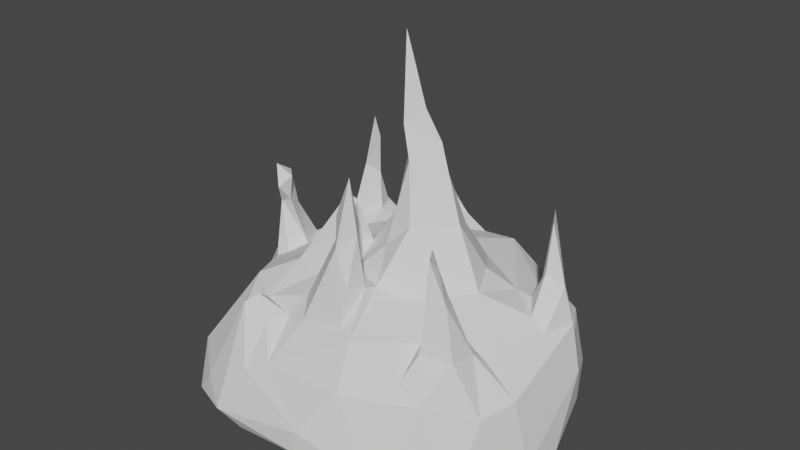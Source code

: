 # Source: CS_ss3.blend  (saved by Blender 2.80.75; exported with 4.5.12 LTS)
import bpy
from mathutils import Matrix  # noqa: F401  (used for matrix-valued properties, if any)

bpy.ops.wm.read_factory_settings(use_empty=True)
scene = bpy.context.scene
scene.name = 'Scene'

# ---- collections
col_collection = bpy.data.collections.new('Collection'); scene.collection.children.link(col_collection)

# ---- world
world_world = bpy.data.worlds.new('World'); scene.world = world_world
world_world.use_nodes = True; world_world.node_tree.nodes.clear()
_N = world_world.node_tree.nodes; _L = world_world.node_tree.links
n0 = _N.new('ShaderNodeOutputWorld'); n0.name = 'World Output'; n0.location = (300, 300)
n1 = _N.new('ShaderNodeBackground'); n1.name = 'Background'; n1.location = (10, 300)
n1.inputs[0].default_value = (0.05088, 0.05088, 0.05088, 1.0)
_L.new(n1.outputs[0], n0.inputs[0])
n0.is_active_output = True
world_world.color = (0.05088, 0.05088, 0.05088)
world_world.use_sun_shadow = False
world_world.sun_shadow_jitter_overblur = 0.0

# ---- meshes
me_icosphere = bpy.data.meshes.new('Icosphere')
me_icosphere.from_pydata([(-0.4741, -0.02863, 0.8266), (0.6913, 0.1763, 0.6045), (0.7141, -0.1704, 0.3792), (0.5199, 0.1422, 0.2875), (0.6695, -0.2355, 0.3255), (0.3695, -0.4684, 0.753), (-0.4552, -0.2993, 0.3447), (-0.7812, 0.03833, 0.4631), (0.2081, -0.61, 0.706), (-0.2092, 0.3812, 0.8629), (-0.5385, 0.08849, 0.8152), (0.6312, 0.2913, 0.3949), (-0.6521, 0.4233, 0.4358), (0.09615, -0.6943, 0.5424), (-0.2099, 0.7394, 0.5049), (-0.6702, -0.1349, 0.3971), (-0.2112, -0.6403, 0.65), (0.1697, -0.4923, 0.8516), (0.5912, -0.4403, 0.3654), (0.4668, 0.515, 0.6289), (-0.6159, -0.4752, 0.4288), (-0.6687, -0.009215, 0.7443), (-0.607, 0.4481, 0.5901), (-0.4051, -0.4526, 0.7506), (-0.4434, -0.3292, 0.8329), (-0.1946, -0.5327, 0.808), (0.5934, 0.3007, 0.6817), (0.07233, 0.7243, 0.3214), (0.5189, -0.2513, 0.8252), (-0.3131, -0.4146, 0.8143), (-0.5301, -0.08663, 0.7904), (-0.6863, 0.2886, 0.3851), (-0.0544, 0.7588, 0.4066), (-0.4218, -0.6348, 0.5262), (-0.4116, 0.6079, 0.392), (-0.456, 0.37, 0.7975), (-0.5682, 0.4139, 0.3466), (-0.5026, -0.6146, 0.4262), (-0.6303, -0.4589, 0.5224), (-0.4836, 0.2447, 0.8299), (0.08024, -0.6953, 0.4489), (0.2021, 0.6133, 0.2816), (0.2457, 0.6723, 0.3385), (-0.4089, 0.6443, 0.4583), (0.4637, -0.4732, 0.6957), (0.5124, -0.3581, 0.8352), (-0.2161, -0.6748, 0.4057), (0.1272, -0.1396, 0.2762), (0.6583, -0.1863, 0.6539), (0.222, 0.68, 0.618), (-0.4679, 0.1218, 0.8243), (0.4382, 0.4832, 0.313), (0.2484, 0.7029, 0.4567), (0.5112, 0.2685, 0.7594), (0.5452, 0.4675, 0.4429), (0.7138, 0.01722, 0.3428), (0.3795, -0.6085, 0.4008), (-0.4116, -0.5757, 0.3804), (0.3241, -0.4849, 0.3316), (-0.1801, -0.1043, 1.164), (0.04699, -0.02295, 1.332), (0.01848, 0.1342, 1.057), (0.03125, 0.1147, 1.304), (-0.2259, -0.04241, 0.9715), (-0.03769, 0.004903, 1.1), (-0.3085, 0.2393, 0.9336), (-0.3277, 0.2223, 1.336), (-0.3831, 0.303, 0.9835), (-0.3267, 0.2511, 1.089), (-0.2568, 0.342, 0.8663), (-0.3294, 0.3053, 0.9377), (-0.2948, 0.2148, 1.264), (-0.6124, 0.01338, 0.9012), (-0.5729, -0.08548, 1.169), (-0.5705, 0.0191, 0.9647), (-0.5429, -0.04893, 1.008), (-0.5611, -0.02145, 1.127), (-0.6089, 0.09016, 0.7971), (-0.5912, -0.05221, 0.9907), (-0.5162, -0.06191, 1.123), (-0.408, 0.1643, 0.8803), (-0.3719, 0.2149, 1.122), (-0.5468, -0.1077, 1.081), (-0.584, -0.09956, 0.7609), (-0.349, -0.0643, 0.8848), (-0.2853, -0.1349, 0.9886), (-0.7849, 0.009407, 0.5474), (0.2154, -0.2234, 0.902), (-0.7312, 0.2824, 0.4932), (0.02304, -0.3939, 1.119), (-0.02374, -0.3357, 1.128), (0.02028, -0.2863, 1.245), (0.08208, -0.3089, 0.9536), (-0.02836, -0.3299, 1.211), (0.07044, -0.39, 0.9787), (-0.1275, -0.3856, 0.8769), (0.0448, -0.3396, 1.378), (-0.06912, -0.4757, 0.8328), (-0.05602, -0.192, 0.9356), (-0.07992, 0.0806, 0.9714), (0.1034, -0.4607, 0.8656), (-0.119, -0.1671, 0.9874), (0.02327, -0.1234, 1.028), (-0.1586, -0.455, 0.8116), (-0.2716, -0.4924, 0.877), (-0.3014, -0.7101, 0.4725), (0.3499, -0.3235, 0.8375), (0.4093, -0.3712, 1.016), (0.4109, 0.1693, 0.8512), (0.4619, -0.3339, 1.03), (0.6463, 0.1886, 0.787), (-0.1191, -0.6119, 0.6988), (0.4391, -0.1926, 0.8284), (0.3904, -0.3213, 1.218), (0.6115, -0.3262, 0.6326), (0.5416, -0.2007, 0.7727), (0.503, 0.2454, 1.183), (0.534, 0.1604, 0.9702), (0.3991, -0.3474, 1.187), (0.5308, 0.196, 1.157), (0.4216, -0.2813, 1.052), (0.3963, -0.2453, 0.8489), (-0.279, 0.1735, 0.9066), (0.6054, 0.06261, 0.789), (0.5007, 0.1948, 0.9278), (0.6092, 0.1728, 0.9326), (0.4722, 0.1726, 0.8413), (0.5621, 0.2485, 0.9085), (-0.1981, 0.5975, 0.7087), (-0.02401, 0.389, 0.8775), (0.4026, -0.3021, 1.143), (-0.05366, 0.4813, 0.8995), (-0.0666, 0.2019, 0.926), (-0.1116, 0.4566, 1.006), (0.5427, 0.06664, 0.8327), (-0.1357, 0.3538, 0.9694), (0.1667, 0.5023, 0.8461), (0.02458, 0.5003, 0.8343), (-0.3151, 0.6773, 0.5963), (-0.006224, 0.01105, 1.452), (-0.1743, 0.4959, 0.8722), (-0.1861, 0.4086, 1.026), (0.2451, 0.02346, 1.122), (0.0639, 0.04978, 1.517), (0.1849, 0.1432, 1.065), (0.109, 0.1237, 1.266), (-0.001118, 0.03412, 1.335), (-0.1728, 0.3514, 1.197), (0.3758, -0.02889, 0.9139), (0.1245, -0.1118, 1.127), (0.3134, 0.1037, 0.9366), (-0.04325, 0.1208, 1.65), (0.08349, -0.2491, 0.9285), (-0.06735, -0.2796, 0.9318), (-0.09884, -0.05639, 0.9785), (-0.09724, 0.3032, 0.8906), (0.2126, 0.2508, 0.8918), (-0.04051, 0.06816, 1.783), (0.0668, -0.3291, 1.161), (-0.305, -0.2427, 0.9065), (0.08794, 0.2428, 0.9328), (-0.1634, -0.2527, 0.9096), (0.4004, -0.4017, 0.8463), (-0.08044, 0.7064, 0.6276), (0.008098, 0.09999, 1.458), (-0.2913, -0.5472, 0.8593), (-0.1335, -0.109, 1.162), (0.1436, 0.04231, 1.411)], [], [(18, 44, 56), (9, 138, 35), (18, 56, 58), (8, 44, 5), (105, 165, 33), (20, 86, 7), (0, 24, 159), (105, 37, 46), (23, 104, 29), (16, 13, 111), (72, 77, 21), (13, 105, 40), (18, 114, 44), (21, 83, 78), (30, 78, 83), (45, 109, 162), (2, 4, 55), (38, 83, 86), (8, 13, 56), (47, 4, 58), (9, 35, 69), (4, 18, 58), (10, 72, 74), (54, 26, 1), (37, 33, 38), (36, 6, 15), (12, 31, 88), (78, 30, 0), (165, 105, 16), (40, 46, 56), (40, 56, 13), (104, 23, 165), (112, 28, 115), (109, 45, 28), (25, 111, 103), (111, 97, 103), (11, 1, 55), (40, 105, 46), (18, 4, 2), (51, 42, 54), (51, 11, 55), (7, 15, 20), (46, 58, 56), (3, 51, 55), (55, 4, 3), (136, 53, 19), (2, 114, 18), (7, 31, 15), (31, 36, 15), (38, 33, 24), (21, 77, 86), (25, 16, 111), (57, 20, 6), (7, 86, 88), (57, 6, 47), (22, 12, 88), (86, 83, 21), (54, 52, 19), (86, 77, 88), (88, 31, 7), (115, 123, 134), (35, 22, 10), (14, 43, 138), (37, 57, 46), (26, 127, 110), (43, 12, 22), (43, 14, 32), (32, 163, 49), (34, 43, 32), (10, 88, 77), (165, 16, 25), (54, 19, 26), (138, 128, 163), (10, 50, 39), (34, 12, 43), (51, 41, 42), (9, 128, 138), (36, 31, 12), (22, 35, 138), (30, 83, 24), (6, 20, 15), (1, 110, 48), (57, 47, 58), (33, 23, 24), (127, 26, 53), (19, 53, 26), (115, 28, 48), (163, 14, 138), (52, 32, 49), (2, 48, 114), (163, 128, 131), (24, 23, 29), (8, 56, 44), (1, 11, 54), (104, 25, 103), (46, 57, 58), (45, 44, 114), (13, 8, 111), (140, 128, 9), (54, 42, 52), (57, 37, 20), (38, 86, 20), (52, 42, 27), (105, 13, 16), (165, 23, 33), (27, 36, 34), (44, 45, 162), (38, 24, 83), (38, 20, 37), (48, 2, 1), (97, 17, 100), (8, 17, 111), (110, 1, 26), (105, 33, 37), (34, 32, 27), (77, 72, 10), (45, 114, 28), (39, 35, 10), (52, 49, 19), (17, 97, 111), (43, 22, 138), (19, 49, 136), (5, 44, 162), (52, 27, 32), (95, 103, 97), (22, 88, 10), (41, 47, 36), (17, 8, 5), (54, 11, 51), (163, 32, 14), (55, 1, 2), (12, 34, 36), (42, 41, 27), (41, 51, 3), (47, 6, 36), (41, 36, 27), (132, 61, 160), (167, 149, 142), (166, 63, 59), (166, 101, 154), (61, 62, 145), (161, 166, 59), (146, 64, 60), (149, 167, 60), (102, 149, 60), (61, 132, 99), (4, 47, 3), (62, 64, 146), (166, 161, 101), (59, 85, 159), (62, 61, 64), (63, 166, 154), (161, 59, 159), (61, 145, 160), (159, 85, 84), (41, 3, 47), (63, 84, 85), (95, 153, 161), (70, 67, 68), (120, 106, 107), (75, 79, 82), (161, 153, 98), (39, 80, 81), (130, 113, 118), (96, 158, 91), (130, 109, 120), (89, 90, 97), (99, 64, 61), (106, 17, 5), (118, 107, 109), (154, 99, 84), (107, 118, 130), (28, 120, 109), (120, 28, 112), (106, 87, 152), (130, 118, 109), (90, 95, 97), (0, 30, 24), (29, 103, 95), (165, 25, 104), (161, 159, 29), (130, 120, 107), (159, 24, 29), (161, 98, 101), (103, 29, 104), (93, 90, 89), (149, 152, 87), (100, 94, 89), (90, 92, 153), (39, 81, 67), (92, 17, 152), (92, 98, 153), (154, 98, 102), (17, 106, 152), (99, 122, 84), (100, 17, 92), (70, 69, 67), (98, 152, 102), (100, 92, 94), (152, 149, 102), (95, 161, 29), (89, 94, 158), (92, 90, 158), (92, 152, 98), (63, 154, 84), (89, 97, 100), (90, 153, 95), (92, 158, 94), (64, 102, 60), (130, 118, 113), (0, 159, 84), (64, 99, 154), (65, 80, 122), (91, 93, 96), (96, 89, 158), (59, 63, 85), (90, 93, 91), (98, 154, 101), (90, 91, 158), (67, 66, 68), (68, 71, 81), (81, 80, 65), (65, 68, 81), (71, 68, 66), (66, 81, 71), (65, 69, 70), (66, 67, 81), (89, 96, 93), (122, 0, 84), (78, 74, 72), (65, 122, 69), (75, 82, 78), (75, 0, 74), (76, 74, 78), (78, 73, 76), (21, 78, 72), (79, 76, 73), (75, 76, 79), (50, 122, 80), (76, 75, 74), (50, 80, 39), (78, 0, 75), (73, 82, 79), (68, 65, 70), (67, 35, 39), (74, 0, 10), (0, 50, 10), (50, 0, 122), (35, 67, 69), (120, 112, 121), (73, 78, 82), (129, 135, 155), (147, 133, 141), (28, 114, 48), (148, 112, 134), (134, 112, 115), (121, 148, 87), (135, 129, 131), (125, 119, 117), (121, 112, 148), (122, 99, 132), (129, 155, 160), (127, 53, 126), (69, 122, 132), (155, 132, 160), (69, 132, 155), (137, 160, 136), (119, 125, 127), (137, 131, 129), (121, 87, 106), (141, 140, 9), (123, 115, 48), (119, 124, 117), (135, 9, 155), (116, 119, 127), (53, 136, 108), (110, 125, 123), (116, 127, 124), (124, 127, 126), (124, 119, 116), (150, 108, 156), (131, 133, 147), (156, 108, 136), (147, 141, 135), (108, 126, 53), (141, 9, 135), (108, 148, 134), (124, 126, 117), (134, 117, 126), (110, 123, 48), (160, 137, 129), (110, 127, 125), (133, 140, 141), (134, 126, 108), (120, 121, 106), (117, 134, 125), (108, 150, 148), (107, 162, 109), (134, 123, 125), (5, 162, 106), (162, 107, 106), (9, 69, 155), (136, 163, 137), (133, 131, 140), (136, 49, 163), (137, 163, 131), (147, 135, 131), (128, 140, 131), (164, 167, 145), (157, 143, 151), (167, 142, 145), (139, 60, 167), (143, 157, 139), (164, 151, 143), (164, 145, 62), (139, 146, 60), (139, 157, 151), (139, 167, 143), (64, 154, 102), (164, 139, 151), (144, 145, 142), (164, 62, 146), (146, 139, 164), (142, 87, 148), (142, 149, 87), (145, 144, 160), (150, 144, 142), (142, 148, 150), (144, 156, 160), (143, 167, 164), (136, 160, 156), (144, 150, 156)])
_uv = me_icosphere.uv_layers.new(name='UVMap')
_uv.uv.foreach_set('vector', [0.0, 0.0, 0.0, 0.0, 0.0, 0.0, 0.0, 0.0, 0.0, 0.0, 0.0, 0.0, 0.0, 0.0, 0.0, 0.0, 0.0, 0.0, 0.0, 0.0, 0.0, 0.0, 0.0, 0.0, 0.0, 0.0, 0.0, 0.0, 0.0, 0.0, 0.0, 0.0, 0.0, 0.0, 0.0, 0.0, 0.0, 0.0, 0.0, 0.0, 0.0, 0.0, 0.0, 0.0, 0.0, 0.0, 0.0, 0.0, 0.0, 0.0, 0.0, 0.0, 0.0, 0.0, 0.0, 0.0, 0.0, 0.0, 0.0, 0.0, 0.0, 0.0, 0.0, 0.0, 0.0, 0.0, 0.0, 0.0, 0.0, 0.0, 0.0, 0.0, 0.0, 0.0, 0.0, 0.0, 0.0, 0.0, 0.0, 0.0, 0.0, 0.0, 0.0, 0.0, 0.0, 0.0, 0.0, 0.0, 0.0, 0.0, 0.0, 0.0, 0.0, 0.0, 0.0, 0.0, 0.0, 0.0, 0.0, 0.0, 0.0, 0.0, 0.0, 0.0, 0.0, 0.0, 0.0, 0.0, 0.0, 0.0, 0.0, 0.0, 0.0, 0.0, 0.0, 0.0, 0.0, 0.0, 0.0, 0.0, 0.0, 0.0, 0.0, 0.0, 0.0, 0.0, 0.0, 0.0, 0.0, 0.0, 0.0, 0.0, 0.0, 0.0, 0.0, 0.0, 0.0, 0.0, 0.0, 0.0, 0.0, 0.0, 0.0, 0.0, 0.0, 0.0, 0.0, 0.0, 0.0, 0.0, 0.0, 0.0, 0.0, 0.0, 0.0, 0.0, 0.0, 0.0, 0.0, 0.0, 0.0, 0.0, 0.0, 0.0, 0.0, 0.0, 0.0, 0.0, 0.0, 0.0, 0.0, 0.0, 0.0, 0.0, 0.0, 0.0, 0.0, 0.0, 0.0, 0.0, 0.0, 0.0, 0.0, 0.0, 0.0, 0.0, 0.0, 0.0, 0.0, 0.0, 0.0, 0.0, 0.0, 0.0, 0.0, 0.0, 0.0, 0.0, 0.0, 0.0, 0.0, 0.0, 0.0, 0.0, 0.0, 0.0, 0.0, 0.0, 0.0, 0.0, 0.0, 0.0, 0.0, 0.0, 0.0, 0.0, 0.0, 0.0, 0.0, 0.0, 0.0, 0.0, 0.0, 0.0, 0.0, 0.0, 0.0, 0.0, 0.0, 0.0, 0.0, 0.0, 0.0, 0.0, 0.0, 0.0, 0.0, 0.0, 0.0, 0.0, 0.0, 0.0, 0.0, 0.0, 0.0, 0.0, 0.0, 0.0, 0.0, 0.0, 0.0, 0.0, 0.0, 0.0, 0.0, 0.0, 0.0, 0.0, 0.0, 0.0, 0.0, 0.0, 0.0, 0.0, 0.0, 0.0, 0.0, 0.0, 0.0, 0.0, 0.0, 0.0, 0.0, 0.0, 0.0, 0.0, 0.0, 0.0, 0.0, 0.0, 0.0, 0.0, 0.0, 0.0, 0.0, 0.0, 0.0, 0.0, 0.0, 0.0, 0.0, 0.0, 0.0, 0.0, 0.0, 0.0, 0.0, 0.0, 0.0, 0.0, 0.0, 0.0, 0.0, 0.0, 0.0, 0.0, 0.0, 0.0, 0.0, 0.0, 0.0, 0.0, 0.0, 0.0, 0.0, 0.0, 0.0, 0.0, 0.0, 0.0, 0.0, 0.0, 0.0, 0.0, 0.0, 0.0, 0.0, 0.0, 0.0, 0.0, 0.0, 0.0, 0.0, 0.0, 0.0, 0.0, 0.0, 0.0, 0.0, 0.0, 0.0, 0.0, 0.0, 0.0, 0.0, 0.0, 0.0, 0.0, 0.0, 0.0, 0.0, 0.0, 0.0, 0.0, 0.0, 0.0, 0.0, 0.0, 0.0, 0.0, 0.0, 0.0, 0.0, 0.0, 0.0, 0.0, 0.0, 0.0, 0.0, 0.0, 0.0, 0.0, 0.0, 0.0, 0.0, 0.0, 0.0, 0.0, 0.0, 0.0, 0.0, 0.0, 0.0, 0.0, 0.0, 0.0, 0.0, 0.0, 0.0, 0.0, 0.0, 0.0, 0.0, 0.0, 0.0, 0.0, 0.0, 0.0, 0.0, 0.0, 0.0, 0.0, 0.0, 0.0, 0.0, 0.0, 0.0, 0.0, 0.0, 0.0, 0.0, 0.0, 0.0, 0.0, 0.0, 0.0, 0.0, 0.0, 0.0, 0.0, 0.0, 0.0, 0.0, 0.0, 0.0, 0.0, 0.0, 0.0, 0.0, 0.0, 0.0, 0.0, 0.0, 0.0, 0.0, 0.0, 0.0, 0.0, 0.0, 0.0, 0.0, 0.0, 0.0, 0.0, 0.0, 0.0, 0.0, 0.0, 0.0, 0.0, 0.0, 0.0, 0.0, 0.0, 0.0, 0.0, 0.0, 0.0, 0.0, 0.0, 0.0, 0.0, 0.0, 0.0, 0.0, 0.0, 0.0, 0.0, 0.0, 0.0, 0.0, 0.0, 0.0, 0.0, 0.0, 0.0, 0.0, 0.0, 0.0, 0.0, 0.0, 0.0, 0.0, 0.0, 0.0, 0.0, 0.0, 0.0, 0.0, 0.0, 0.0, 0.0, 0.0, 0.0, 0.0, 0.0, 0.0, 0.0, 0.0, 0.0, 0.0, 0.0, 0.0, 0.0, 0.0, 0.0, 0.0, 0.0, 0.0, 0.0, 0.0, 0.0, 0.0, 0.0, 0.0, 0.0, 0.0, 0.0, 0.0, 0.0, 0.0, 0.0, 0.0, 0.0, 0.0, 0.0, 0.0, 0.0, 0.0, 0.0, 0.0, 0.0, 0.0, 0.0, 0.0, 0.0, 0.0, 0.0, 0.0, 0.0, 0.0, 0.0, 0.0, 0.0, 0.0, 0.0, 0.0, 0.0, 0.0, 0.0, 0.0, 0.0, 0.0, 0.0, 0.0, 0.0, 0.0, 0.0, 0.0, 0.0, 0.0, 0.0, 0.0, 0.0, 0.0, 0.0, 0.0, 0.0, 0.0, 0.0, 0.0, 0.0, 0.0, 0.0, 0.0, 0.0, 0.0, 0.0, 0.0, 0.0, 0.0, 0.0, 0.0, 0.0, 0.0, 0.0, 0.0, 0.0, 0.0, 0.0, 0.0, 0.0, 0.0, 0.0, 0.0, 0.0, 0.0, 0.0, 0.0, 0.0, 0.0, 0.0, 0.0, 0.0, 0.0, 0.0, 0.0, 0.0, 0.0, 0.0, 0.0, 0.0, 0.0, 0.0, 0.0, 0.0, 0.0, 0.0, 0.0, 0.0, 0.0, 0.0, 0.0, 0.0, 0.0, 0.0, 0.0, 0.0, 0.0, 0.0, 0.0, 0.0, 0.0, 0.0, 0.0, 0.0, 0.0, 0.0, 0.0, 0.0, 0.0, 0.0, 0.0, 0.0, 0.0, 0.0, 0.0, 0.0, 0.0, 0.0, 0.0, 0.0, 0.0, 0.0, 0.0, 0.0, 0.0, 0.0, 0.0, 0.0, 0.0, 0.0, 0.0, 0.0, 0.0, 0.0, 0.0, 0.0, 0.0, 0.0, 0.0, 0.0, 0.0, 0.0, 0.0, 0.0, 0.0, 0.0, 0.0, 0.0, 0.0, 0.0, 0.0, 0.0, 0.0, 0.0, 0.0, 0.0, 0.0, 0.0, 0.0, 0.0, 0.0, 0.0, 0.0, 0.0, 0.0, 0.0, 0.0, 0.0, 0.0, 0.0, 0.0, 0.0, 0.0, 0.0, 0.0, 0.0, 0.0, 0.0, 0.0, 0.0, 0.0, 0.0, 0.0, 0.0, 0.0, 0.0, 0.0, 0.0, 0.0, 0.0, 0.0, 0.0, 0.0, 0.0, 0.0, 0.0, 0.0, 0.0, 0.0, 0.0, 0.0, 0.0, 0.0, 0.0, 0.0, 0.0, 0.0, 0.0, 0.0, 0.0, 0.0, 0.0, 0.0, 0.0, 0.0, 0.0, 0.0, 0.0, 0.0, 0.0, 0.0, 0.0, 0.0, 0.0, 0.0, 0.0, 0.0, 0.0, 0.0, 0.0, 0.0, 0.0, 0.0, 0.0, 0.0, 0.0, 0.0, 0.0, 0.0, 0.0, 0.0, 0.0, 0.0, 0.0, 0.0, 0.0, 0.0, 0.0, 0.0, 0.0, 0.0, 0.0, 0.0, 0.0, 0.0, 0.0, 0.0, 0.0, 0.0, 0.0, 0.0, 0.0, 0.0, 0.0, 0.0, 0.0, 0.0, 0.0, 0.0, 0.0, 0.0, 0.0, 0.0, 0.0, 0.0, 0.0, 0.0, 0.0, 0.0, 0.0, 0.0, 0.0, 0.0, 0.0, 0.0, 0.0, 0.0, 0.0, 0.0, 0.0, 0.0, 0.0, 0.0, 0.0, 0.0, 0.0, 0.0, 0.0, 0.0, 0.0, 0.0, 0.0, 0.0, 0.0, 0.0, 0.0, 0.0, 0.0, 0.0, 0.0, 0.0, 0.0, 0.0, 0.0, 0.0, 0.0, 0.0, 0.0, 0.0, 0.0, 0.0, 0.0, 0.0, 0.0, 0.0, 0.0, 0.0, 0.0, 0.0, 0.0, 0.0, 0.0, 0.0, 0.0, 0.0, 0.0, 0.0, 0.0, 0.0, 0.0, 0.0, 0.0, 0.0, 0.0, 0.0, 0.0, 0.0, 0.0, 0.0, 0.0, 0.0, 0.0, 0.0, 0.0, 0.0, 0.0, 0.0, 0.0, 0.0, 0.0, 0.0, 0.0, 0.0, 0.0, 0.0, 0.0, 0.0, 0.0, 0.0, 0.0, 0.0, 0.0, 0.0, 0.0, 0.0, 0.0, 0.0, 0.0, 0.0, 0.0, 0.0, 0.0, 0.0, 0.0, 0.0, 0.0, 0.0, 0.0, 0.0, 0.0, 0.0, 0.0, 0.0, 0.0, 0.0, 0.0, 0.0, 0.0, 0.0, 0.0, 0.0, 0.0, 0.0, 0.0, 0.0, 0.0, 0.0, 0.0, 0.0, 0.0, 0.0, 0.0, 0.0, 0.0, 0.0, 0.0, 0.0, 0.0, 0.0, 0.0, 0.0, 0.0, 0.0, 0.0, 0.0, 0.0, 0.0, 0.0, 0.0, 0.0, 0.0, 0.0, 0.0, 0.0, 0.0, 0.0, 0.0, 0.0, 0.0, 0.0, 0.0, 0.0, 0.0, 0.0, 0.0, 0.0, 0.0, 0.0, 0.0, 0.0, 0.0, 0.0, 0.0, 0.0, 0.0, 0.0, 0.0, 0.0, 0.0, 0.0, 0.0, 0.0, 0.0, 0.0, 0.0, 0.0, 0.0, 0.0, 0.0, 0.0, 0.0, 0.0, 0.0, 0.0, 0.0, 0.0, 0.0, 0.0, 0.0, 0.0, 0.0, 0.0, 0.0, 0.0, 0.0, 0.0, 0.0, 0.0, 0.0, 0.0, 0.0, 0.0, 0.0, 0.0, 0.0, 0.0, 0.0, 0.0, 0.0, 0.0, 0.0, 0.0, 0.0, 0.0, 0.0, 0.0, 0.0, 0.0, 0.0, 0.0, 0.0, 0.0, 0.0, 0.0, 0.0, 0.0, 0.0, 0.0, 0.0, 0.0, 0.0, 0.0, 0.0, 0.0, 0.0, 0.0, 0.0, 0.0, 0.0, 0.0, 0.0, 0.0, 0.0, 0.0, 0.0, 0.0, 0.0, 0.0, 0.0, 0.0, 0.0, 0.0, 0.0, 0.0, 0.0, 0.0, 0.0, 0.0, 0.0, 0.0, 0.0, 0.0, 0.0, 0.0, 0.0, 0.0, 0.0, 0.0, 0.0, 0.0, 0.0, 0.0, 0.0, 0.0, 0.0, 0.0, 0.0, 0.0, 0.0, 0.0, 0.0, 0.0, 0.0, 0.0, 0.0, 0.0, 0.0, 0.0, 0.0, 0.0, 0.0, 0.0, 0.0, 0.0, 0.0, 0.0, 0.0, 0.0, 0.0, 0.0, 0.0, 0.0, 0.0, 0.0, 0.0, 0.0, 0.0, 0.0, 0.0, 0.0, 0.0, 0.0, 0.0, 0.0, 0.0, 0.0, 0.0, 0.0, 0.0, 0.0, 0.0, 0.0, 0.0, 0.0, 0.0, 0.0, 0.0, 0.0, 0.0, 0.0, 0.0, 0.0, 0.0, 0.0, 0.0, 0.0, 0.0, 0.0, 0.0, 0.0, 0.0, 0.0, 0.0, 0.0, 0.0, 0.0, 0.0, 0.0, 0.0, 0.0, 0.0, 0.0, 0.0, 0.0, 0.0, 0.0, 0.0, 0.0, 0.0, 0.0, 0.0, 0.0, 0.0, 0.0, 0.0, 0.0, 0.0, 0.0, 0.0, 0.0, 0.0, 0.0, 0.0, 0.0, 0.0, 0.0, 0.0, 0.0, 0.0, 0.0, 0.0, 0.0, 0.0, 0.0, 0.0, 0.0, 0.0, 0.0, 0.0, 0.0, 0.0, 0.0, 0.0, 0.0, 0.0, 0.0, 0.0, 0.0, 0.0, 0.0, 0.0, 0.0, 0.0, 0.0, 0.0, 0.0, 0.0, 0.0, 0.0, 0.0, 0.0, 0.0, 0.0, 0.0, 0.0, 0.0, 0.0, 0.0, 0.0, 0.0, 0.0, 0.0, 0.0, 0.0, 0.0, 0.0, 0.0, 0.0, 0.0, 0.0, 0.0, 0.0, 0.0, 0.0, 0.0, 0.0, 0.0, 0.0, 0.0, 0.0, 0.0, 0.0, 0.0, 0.0, 0.0, 0.0, 0.0, 0.0, 0.0, 0.0, 0.0, 0.0, 0.0, 0.0, 0.0, 0.0, 0.0, 0.0, 0.0, 0.0, 0.0, 0.0, 0.0, 0.0, 0.0, 0.0, 0.0, 0.0, 0.0, 0.0, 0.0, 0.0, 0.0, 0.0, 0.0, 0.0, 0.0, 0.0, 0.0, 0.0, 0.0, 0.0, 0.0, 0.0, 0.0, 0.0, 0.0, 0.0, 0.0, 0.0, 0.0, 0.0, 0.0, 0.0, 0.0, 0.0, 0.0, 0.0, 0.0, 0.0, 0.0, 0.0, 0.0, 0.0, 0.0, 0.0, 0.0, 0.0, 0.0, 0.0, 0.0, 0.0, 0.0, 0.0, 0.0, 0.0, 0.0, 0.0, 0.0, 0.0, 0.0, 0.0, 0.0, 0.0, 0.0, 0.0, 0.0, 0.0, 0.0, 0.0, 0.0, 0.0, 0.0, 0.0, 0.0, 0.0, 0.0, 0.0, 0.0, 0.0, 0.0, 0.0, 0.0, 0.0, 0.0, 0.0, 0.0, 0.0, 0.0, 0.0, 0.0, 0.0, 0.0, 0.0, 0.0, 0.0, 0.0, 0.0, 0.0, 0.0, 0.0, 0.0, 0.0, 0.0, 0.0, 0.0, 0.0, 0.0, 0.0, 0.0, 0.0, 0.0, 0.0, 0.0, 0.0, 0.0, 0.0, 0.0, 0.0, 0.0, 0.0, 0.0, 0.0, 0.0, 0.0, 0.0, 0.0, 0.0, 0.0, 0.0, 0.0, 0.0, 0.0, 0.0, 0.0, 0.0, 0.0, 0.0, 0.0, 0.0, 0.0, 0.0, 0.0, 0.0, 0.0, 0.0, 0.0, 0.0, 0.0, 0.0, 0.0, 0.0, 0.0, 0.0, 0.0, 0.0, 0.0, 0.0, 0.0, 0.0, 0.0, 0.0, 0.0, 0.0, 0.0, 0.0, 0.0, 0.0, 0.0, 0.0, 0.0, 0.0, 0.0, 0.0, 0.0, 0.0, 0.0, 0.0, 0.0, 0.0, 0.0, 0.0, 0.0, 0.0, 0.0, 0.0, 0.0, 0.0, 0.0, 0.0, 0.0, 0.0, 0.0, 0.0, 0.0, 0.0, 0.0, 0.0, 0.0, 0.0, 0.0, 0.0, 0.0, 0.0, 0.0, 0.0, 0.0, 0.0, 0.0, 0.0, 0.0, 0.0, 0.0, 0.0, 0.0, 0.0, 0.0, 0.0, 0.0, 0.0, 0.0, 0.0, 0.0, 0.0, 0.0, 0.0, 0.0, 0.0, 0.0, 0.0, 0.0, 0.0, 0.0, 0.0, 0.0, 0.0, 0.0, 0.0, 0.0, 0.0, 0.0, 0.0, 0.0, 0.0, 0.0, 0.0, 0.0, 0.0, 0.0, 0.0, 0.0, 0.0, 0.0, 0.0, 0.0, 0.0, 0.0, 0.0, 0.0, 0.0, 0.0, 0.0, 0.0, 0.0, 0.0, 0.0, 0.0, 0.0, 0.0, 0.0, 0.0, 0.0, 0.0, 0.0, 0.0, 0.0, 0.0, 0.0, 0.0, 0.0, 0.0, 0.0, 0.0, 0.0, 0.0, 0.0, 0.0, 0.0, 0.0, 0.0, 0.0, 0.0, 0.0, 0.0, 0.0, 0.0, 0.0, 0.0, 0.0, 0.0, 0.0, 0.0, 0.0, 0.0, 0.0, 0.0, 0.0, 0.0, 0.0, 0.0, 0.0, 0.0, 0.0, 0.0, 0.0, 0.0, 0.0, 0.0, 0.0, 0.0, 0.0, 0.0, 0.0, 0.0, 0.0, 0.0, 0.0, 0.0, 0.0, 0.0, 0.0, 0.0, 0.0, 0.0, 0.0, 0.0, 0.0, 0.0, 0.0, 0.0, 0.0, 0.0, 0.0, 0.0, 0.0, 0.0, 0.0, 0.0, 0.0, 0.0, 0.0, 0.0, 0.0, 0.0, 0.0, 0.0, 0.0, 0.0, 0.0, 0.0, 0.0, 0.0, 0.0, 0.0, 0.0, 0.0, 0.0, 0.0, 0.0, 0.0, 0.0, 0.0, 0.0, 0.0, 0.0, 0.0, 0.0, 0.0, 0.0, 0.0, 0.0, 0.0, 0.0, 0.0, 0.0, 0.0, 0.0, 0.0, 0.0, 0.0, 0.0, 0.0, 0.0, 0.0, 0.0, 0.0, 0.0, 0.0, 0.0, 0.0, 0.0, 0.0, 0.0, 0.0, 0.0, 0.0, 0.0, 0.0, 0.0, 0.0, 0.0, 0.0, 0.0, 0.0, 0.0, 0.0, 0.0, 0.0, 0.0, 0.0, 0.0, 0.0, 0.0, 0.0, 0.0, 0.0, 0.0, 0.0, 0.0, 0.0, 0.0, 0.0, 0.0, 0.0, 0.0, 0.0, 0.0, 0.0, 0.0, 0.0, 0.0, 0.0, 0.0, 0.0, 0.0, 0.0, 0.0, 0.0, 0.0, 0.0, 0.0, 0.0, 0.0, 0.0, 0.0, 0.0, 0.0, 0.0, 0.0, 0.0, 0.0, 0.0, 0.0, 0.0, 0.0, 0.0, 0.0, 0.0, 0.0, 0.0, 0.0, 0.0, 0.0, 0.0, 0.0, 0.0, 0.0, 0.0, 0.0, 0.0, 0.0, 0.0, 0.0, 0.0, 0.0, 0.0, 0.0, 0.0, 0.0, 0.0, 0.0, 0.0, 0.0, 0.0, 0.0, 0.0, 0.0, 0.0, 0.0, 0.0, 0.0, 0.0, 0.0, 0.0, 0.0, 0.0, 0.0, 0.0, 0.0, 0.0, 0.0, 0.0, 0.0, 0.0, 0.0, 0.0, 0.0, 0.0, 0.0, 0.0, 0.0, 0.0, 0.0, 0.0, 0.0, 0.0, 0.0, 0.0, 0.0, 0.0, 0.0, 0.0, 0.0, 0.0, 0.0, 0.0, 0.0, 0.0, 0.0, 0.0, 0.0, 0.0, 0.0, 0.0, 0.0, 0.0, 0.0, 0.0, 0.0, 0.0, 0.0, 0.0, 0.0, 0.0, 0.0, 0.0, 0.0, 0.0, 0.0, 0.0, 0.0, 0.0, 0.0, 0.0, 0.0, 0.0, 0.0, 0.0, 0.0, 0.0, 0.0, 0.0, 0.0, 0.0, 0.0, 0.0, 0.0, 0.0, 0.0, 0.0, 0.0, 0.0, 0.0, 0.0, 0.0, 0.0, 0.0, 0.0, 0.0, 0.0, 0.0, 0.0, 0.0, 0.0, 0.0, 0.0, 0.0, 0.0, 0.0, 0.0, 0.0, 0.0, 0.0, 0.0, 0.0, 0.0, 0.0, 0.0, 0.0, 0.0, 0.0, 0.0, 0.0, 0.0, 0.0, 0.0, 0.0, 0.0, 0.0, 0.0, 0.0, 0.0, 0.0, 0.0, 0.0, 0.0, 0.0, 0.0, 0.0, 0.0, 0.0, 0.0, 0.0, 0.0, 0.0, 0.0, 0.0, 0.0, 0.0, 0.0, 0.0, 0.0, 0.0, 0.0, 0.0, 0.0, 0.0, 0.0, 0.0, 0.0, 0.0, 0.0, 0.0, 0.0, 0.0, 0.0, 0.0, 0.0, 0.0, 0.0, 0.0, 0.0, 0.0, 0.0, 0.0, 0.0, 0.0, 0.0, 0.0, 0.0, 0.0, 0.0, 0.0, 0.0, 0.0, 0.0, 0.0, 0.0, 0.0, 0.0, 0.0, 0.0, 0.0, 0.0, 0.0, 0.0, 0.0, 0.0, 0.0, 0.0, 0.0, 0.0, 0.0, 0.0, 0.0, 0.0, 0.0, 0.0, 0.0, 0.0, 0.0, 0.0, 0.0, 0.0, 0.0, 0.0, 0.0, 0.0, 0.0, 0.0])
me_icosphere.use_remesh_preserve_volume = False
me_icosphere.use_remesh_preserve_attributes = False
me_icosphere.use_mirror_vertex_groups = False
me_icosphere.update()

# ---- objects
ob_icosphere = bpy.data.objects.new('Icosphere', me_icosphere)

# ---- transforms, parenting, visibility, modifiers, constraints
ob_icosphere.location = (0.0, 0.0, 0.0)
ob_icosphere.lineart.crease_threshold = 0.0

# ---- collection membership
col_collection.objects.link(ob_icosphere)

# ---- scene / render settings (as saved in the file)
scene.frame_start = 1; scene.frame_end = 250; scene.frame_set(1)
scene.render.engine = 'BLENDER_EEVEE_NEXT'
scene.cycles.use_denoising = False
scene.cycles.samples = 128
scene.cycles.sampling_pattern = 'TABULATED_SOBOL'
scene.cycles.use_adaptive_sampling = False
scene.cycles.use_light_tree = False
scene.view_settings.view_transform = 'Filmic'
bpy.context.view_layer.update()

# ---- added for rendering (the .blend has no active camera and no usable light): camera, sun
cam_auto = bpy.data.cameras.new('AutoCamera')
cam_auto.lens = 50.0
cam_auto.sensor_width = 36.0
cam_auto.clip_end = 1000.0
ob_auto_camera = bpy.data.objects.new('AutoCamera', cam_auto)
scene.collection.objects.link(ob_auto_camera)
ob_auto_camera.location = (2.35489, -2.84399, 2.94172)
ob_auto_camera.rotation_euler = (1.09748, -7.21219e-08, 0.694738)
scene.camera = ob_auto_camera
light_auto_sun = bpy.data.lights.new('AutoSun', 'SUN')
light_auto_sun.energy = 3.0
light_auto_sun.angle = 0.0523599
ob_auto_sun = bpy.data.objects.new('AutoSun', light_auto_sun)
scene.collection.objects.link(ob_auto_sun)
ob_auto_sun.rotation_euler = (0.872665, 0.174533, 0.523599)
bpy.context.view_layer.update()
